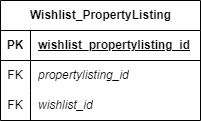

The diagram above was exported from draw.io. Its source (the exported page's mxGraphModel, read from the mxfile embedded in the PNG):
<mxGraphModel dx="1032" dy="2196" grid="1" gridSize="10" guides="1" tooltips="1" connect="1" arrows="1" fold="1" page="1" pageScale="1" pageWidth="850" pageHeight="1100" math="0" shadow="0" extFonts="Permanent Marker^https://fonts.googleapis.com/css?family=Permanent+Marker">
  <root>
    <mxCell id="0" />
    <mxCell id="1" parent="0" />
    <mxCell id="2" value="Wishlist_PropertyListing" style="shape=table;startSize=30;container=1;collapsible=1;childLayout=tableLayout;fixedRows=1;rowLines=0;fontStyle=1;align=center;resizeLast=1;html=1;" vertex="1" parent="1">
      <mxGeometry x="1010" y="-270" width="200" height="120" as="geometry" />
    </mxCell>
    <mxCell id="3" value="" style="shape=tableRow;horizontal=0;startSize=0;swimlaneHead=0;swimlaneBody=0;fillColor=none;collapsible=0;dropTarget=0;points=[[0,0.5],[1,0.5]];portConstraint=eastwest;top=0;left=0;right=0;bottom=1;" vertex="1" parent="2">
      <mxGeometry y="30" width="200" height="30" as="geometry" />
    </mxCell>
    <mxCell id="4" value="PK" style="shape=partialRectangle;connectable=0;fillColor=none;top=0;left=0;bottom=0;right=0;fontStyle=1;overflow=hidden;whiteSpace=wrap;html=1;" vertex="1" parent="3">
      <mxGeometry width="30" height="30" as="geometry">
        <mxRectangle width="30" height="30" as="alternateBounds" />
      </mxGeometry>
    </mxCell>
    <mxCell id="5" value="wishlist_propertylisting_id" style="shape=partialRectangle;connectable=0;fillColor=none;top=0;left=0;bottom=0;right=0;align=left;spacingLeft=6;fontStyle=5;overflow=hidden;whiteSpace=wrap;html=1;" vertex="1" parent="3">
      <mxGeometry x="30" width="170" height="30" as="geometry">
        <mxRectangle width="170" height="30" as="alternateBounds" />
      </mxGeometry>
    </mxCell>
    <mxCell id="6" value="" style="shape=tableRow;horizontal=0;startSize=0;swimlaneHead=0;swimlaneBody=0;fillColor=none;collapsible=0;dropTarget=0;points=[[0,0.5],[1,0.5]];portConstraint=eastwest;top=0;left=0;right=0;bottom=0;" vertex="1" parent="2">
      <mxGeometry y="60" width="200" height="30" as="geometry" />
    </mxCell>
    <mxCell id="7" value="FK" style="shape=partialRectangle;connectable=0;fillColor=none;top=0;left=0;bottom=0;right=0;editable=1;overflow=hidden;whiteSpace=wrap;html=1;" vertex="1" parent="6">
      <mxGeometry width="30" height="30" as="geometry">
        <mxRectangle width="30" height="30" as="alternateBounds" />
      </mxGeometry>
    </mxCell>
    <mxCell id="8" value="propertylisting_id" style="shape=partialRectangle;connectable=0;fillColor=none;top=0;left=0;bottom=0;right=0;align=left;spacingLeft=6;overflow=hidden;whiteSpace=wrap;html=1;fontStyle=2" vertex="1" parent="6">
      <mxGeometry x="30" width="170" height="30" as="geometry">
        <mxRectangle width="170" height="30" as="alternateBounds" />
      </mxGeometry>
    </mxCell>
    <mxCell id="9" value="" style="shape=tableRow;horizontal=0;startSize=0;swimlaneHead=0;swimlaneBody=0;fillColor=none;collapsible=0;dropTarget=0;points=[[0,0.5],[1,0.5]];portConstraint=eastwest;top=0;left=0;right=0;bottom=0;" vertex="1" parent="2">
      <mxGeometry y="90" width="200" height="30" as="geometry" />
    </mxCell>
    <mxCell id="10" value="FK" style="shape=partialRectangle;connectable=0;fillColor=none;top=0;left=0;bottom=0;right=0;editable=1;overflow=hidden;whiteSpace=wrap;html=1;" vertex="1" parent="9">
      <mxGeometry width="30" height="30" as="geometry">
        <mxRectangle width="30" height="30" as="alternateBounds" />
      </mxGeometry>
    </mxCell>
    <mxCell id="11" value="wishlist_id" style="shape=partialRectangle;connectable=0;fillColor=none;top=0;left=0;bottom=0;right=0;align=left;spacingLeft=6;overflow=hidden;whiteSpace=wrap;html=1;fontStyle=2" vertex="1" parent="9">
      <mxGeometry x="30" width="170" height="30" as="geometry">
        <mxRectangle width="170" height="30" as="alternateBounds" />
      </mxGeometry>
    </mxCell>
  </root>
</mxGraphModel>